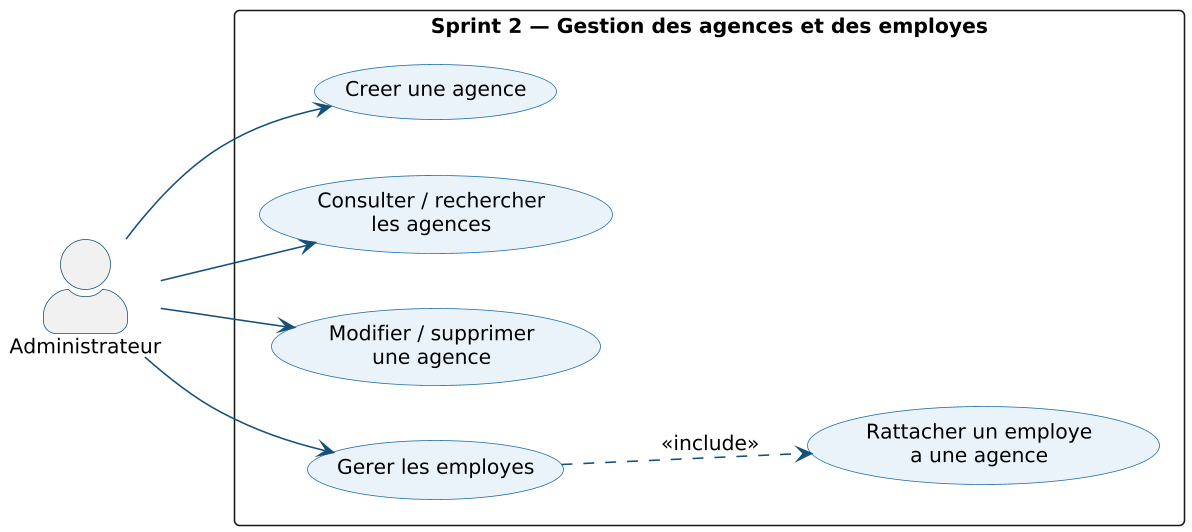

The diagram above was rendered by PlantUML. Its source (embedded in the PNG):
@startuml
skinparam dpi 150
skinparam shadowing false
skinparam DefaultFontName Arial
skinparam DefaultFontSize 13
skinparam ArrowColor #14507A
skinparam roundCorner 6
left to right direction
skinparam packageStyle rectangle
skinparam actorStyle awesome
skinparam usecaseBackgroundColor #EAF3FA
skinparam usecaseBorderColor #1B6CA8
skinparam actorBorderColor #14507A
actor "Administrateur" as ADM
rectangle "Sprint 2 — Gestion des agences et des employes" {
  usecase "Creer une agence" as B1
  usecase "Consulter / rechercher\nles agences" as B2
  usecase "Modifier / supprimer\nune agence" as B3
  usecase "Gerer les employes" as B4
  usecase "Rattacher un employe\na une agence" as B5
}
ADM --> B1
ADM --> B2
ADM --> B3
ADM --> B4
B4 ..> B5 : <<include>>
@enduml